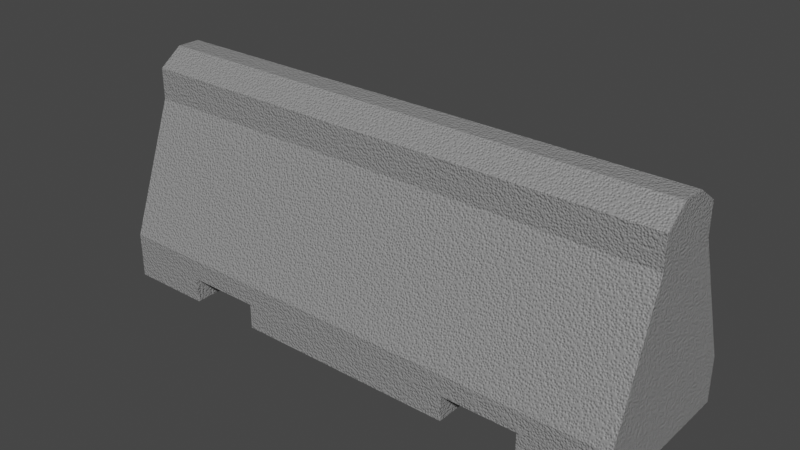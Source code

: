 # Source: concrete_barrier_01.blend  (saved by Blender 2.91.10; exported with 4.5.12 LTS)
import bpy
from mathutils import Matrix  # noqa: F401  (used for matrix-valued properties, if any)

bpy.ops.wm.read_factory_settings(use_empty=True)
scene = bpy.context.scene
scene.name = 'Scene'

# ---- collections
col_collection = bpy.data.collections.new('Collection'); scene.collection.children.link(col_collection)

# ---- materials (node trees are filled in below, after node groups)
mat_material_010 = bpy.data.materials.new('Material.010')
mat_material_010.use_transparent_shadow = False

# ---- material node trees
mat_material_010.use_nodes = True; mat_material_010.node_tree.nodes.clear()
_N = mat_material_010.node_tree.nodes; _L = mat_material_010.node_tree.links
n0 = _N.new('ShaderNodeOutputMaterial'); n0.name = 'Material Output'; n0.location = (300, 300)
n1 = _N.new('ShaderNodeTexVoronoi'); n1.name = 'Voronoi Texture'; n1.location = (-833, 174)
n1.inputs[2].default_value = 38.8
n2 = _N.new('ShaderNodeValToRGB'); n2.name = 'ColorRamp'; n2.location = (-620, 162)
while len(n2.color_ramp.elements) > 1: n2.color_ramp.elements.remove(n2.color_ramp.elements[-1])
n2.color_ramp.elements[0].position = 0.0; n2.color_ramp.elements[0].color = (0.0, 0.0, 0.0, 1.0)
_e = n2.color_ramp.elements.new(0.6682); _e.color = (1.0, 1.0, 1.0, 1.0)
n3 = _N.new('ShaderNodeBsdfPrincipled'); n3.name = 'Principled BSDF'; n3.location = (10, 300)
n3.distribution = 'GGX'
n3.subsurface_method = 'BURLEY'
n3.inputs[3].default_value = 1.45
n3.inputs[27].default_value = (0.0, 0.0, 0.0, 1.0)
n3.inputs[28].default_value = 1.0
n4 = _N.new('ShaderNodeBump'); n4.name = 'Bump'; n4.location = (-275, -134)
n4.inputs[0].default_value = 0.6379
n4.inputs[1].default_value = 0.02
n4.inputs[2].default_value = 1.0
n5 = _N.new('ShaderNodeRGB'); n5.name = 'RGB'; n5.location = (-421, 291)
n5.outputs[0].default_value = (0.2617, 0.2617, 0.2617, 1.0)
n6 = _N.new('ShaderNodeTexCoord'); n6.name = 'Texture Coordinate'; n6.location = (-1060, 161)
_L.new(n3.outputs[0], n0.inputs[0])
_L.new(n6.outputs[3], n1.inputs[0])
_L.new(n1.outputs[0], n2.inputs[0])
_L.new(n2.outputs[0], n4.inputs[3])
_L.new(n4.outputs[0], n3.inputs[5])
_L.new(n5.outputs[0], n3.inputs[0])
n0.is_active_output = True

# ---- world
world_world = bpy.data.worlds.new('World'); scene.world = world_world
world_world.use_nodes = True; world_world.node_tree.nodes.clear()
_N = world_world.node_tree.nodes; _L = world_world.node_tree.links
n0 = _N.new('ShaderNodeOutputWorld'); n0.name = 'World Output'; n0.location = (300, 300)
n1 = _N.new('ShaderNodeBackground'); n1.name = 'Background'; n1.location = (10, 300)
n1.inputs[0].default_value = (0.05088, 0.05088, 0.05088, 1.0)
_L.new(n1.outputs[0], n0.inputs[0])
n0.is_active_output = True
world_world.color = (0.05088, 0.05088, 0.05088)
world_world.use_sun_shadow = False
world_world.sun_shadow_jitter_overblur = 0.0

# ---- meshes
me_cube_003 = bpy.data.meshes.new('Cube.003')
me_cube_003.from_pydata([(-3.25, -1.0, -5.96e-08), (-3.25, -1.0, 0.549), (-3.25, 1.0, -5.96e-08), (-3.25, 1.0, 0.549), (3.25, -1.0, -5.96e-08), (3.25, -1.0, 0.549), (3.25, 1.0, -5.96e-08), (3.25, 1.0, 0.549), (-3.25, -0.4233, 2.128), (-3.25, 0.4233, 2.128), (3.25, 0.4233, 2.128), (3.25, -0.4233, 2.128), (-3.25, -0.4233, 2.506), (-3.25, 0.4233, 2.506), (3.25, 0.4233, 2.506), (3.25, -0.4233, 2.506), (-3.25, -0.1404, 2.707), (-3.25, 0.1404, 2.707), (3.25, 0.1404, 2.707), (3.25, -0.1404, 2.707), (-1.35, 1.0, -5.96e-08), (-1.35, 1.0, 0.549), (-1.35, -1.0, -5.96e-08), (-1.35, -1.0, 0.549), (-1.35, -1.0, 0.3), (-1.35, 1.0, 0.3), (-2.249, 1.0, -5.96e-08), (-2.249, -1.0, 0.549), (-2.249, -1.0, 0.3), (-2.249, 1.0, 0.549), (-2.249, -1.0, -5.96e-08), (-2.249, 1.0, 0.3), (1.351, 1.0, 0.549), (1.351, -1.0, 0.0), (1.351, 1.0, 0.3), (1.351, 1.0, -5.96e-08), (1.351, -1.0, 0.549), (1.351, -1.0, 0.3), (2.251, 1.0, 0.549), (2.251, -1.0, -5.96e-08), (2.251, 1.0, 0.3), (2.251, 1.0, -5.96e-08), (2.251, -1.0, 0.549), (2.251, -1.0, 0.3)], [], [(40, 38, 7, 6), (1, 3, 2, 0), (28, 27, 1, 0), (41, 6, 4, 39), (42, 5, 11), (29, 3, 9), (12, 8, 11, 15), (12, 15, 19, 16), (14, 13, 17, 18), (7, 5, 4, 6), (13, 14, 10, 9), (30, 28, 0), (41, 40, 6), (33, 37, 24, 22), (32, 21, 9, 10), (27, 23, 8), (37, 36, 23, 24), (31, 29, 21, 25), (2, 3, 29, 31), (2, 26, 30, 0), (1, 27, 8), (2, 31, 26), (21, 29, 9), (24, 23, 27, 28), (43, 42, 36, 37), (38, 32, 10), (28, 30, 26, 31), (20, 25, 34, 35), (23, 36, 11, 8), (20, 35, 33, 22), (25, 21, 32, 34), (4, 43, 39), (18, 17, 16, 19), (7, 38, 10), (4, 5, 42, 43), (36, 42, 11), (34, 32, 38, 40), (24, 28, 31, 25), (22, 24, 25, 20), (37, 33, 35, 34), (43, 37, 34, 40), (39, 43, 40, 41), (5, 7, 10, 11), (11, 10, 14, 15), (15, 14, 18, 19), (3, 1, 8, 9), (9, 8, 12, 13), (13, 12, 16, 17)])
_uv = me_cube_003.uv_layers.new(name='UVMap')
_uv.uv.foreach_set('vector', [0.4733, 0.4614, 0.625, 0.4614, 0.625, 0.5, 0.4733, 0.5, 0.625, 0.0, 0.625, 0.25, 0.4733, 0.25, 0.4733, 0.0, 0.4733, 0.962, 0.625, 0.962, 0.625, 1.0, 0.4733, 1.0, 0.3364, 0.5, 0.375, 0.5, 0.375, 0.75, 0.3364, 0.75, 0.625, 0.7886, 0.625, 0.75, 0.625, 0.7886, 0.625, 0.288, 0.625, 0.25, 0.625, 0.288, 0.625, 1.0, 0.625, 0.9278, 0.625, 0.75, 0.625, 0.75, 0.625, 1.0, 0.625, 0.75, 0.625, 0.75, 0.625, 1.0, 0.625, 0.5, 0.625, 0.25, 0.625, 0.25, 0.625, 0.5, 0.625, 0.5, 0.625, 0.75, 0.4733, 0.75, 0.4733, 0.5, 0.625, 0.25, 0.625, 0.5, 0.625, 0.4266, 0.625, 0.25, 0.375, 0.962, 0.4733, 0.962, 0.375, 1.0, 0.375, 0.4614, 0.4733, 0.4614, 0.375, 0.5, 0.375, 0.8234, 0.4733, 0.8234, 0.4733, 0.9278, 0.375, 0.9278, 0.625, 0.4266, 0.625, 0.3222, 0.625, 0.3222, 0.625, 0.4266, 0.625, 0.962, 0.625, 0.9278, 0.625, 0.962, 0.4733, 0.8234, 0.625, 0.8234, 0.625, 0.9278, 0.4733, 0.9278, 0.4733, 0.288, 0.625, 0.288, 0.625, 0.3222, 0.4733, 0.3222, 0.4733, 0.25, 0.625, 0.25, 0.625, 0.288, 0.4733, 0.288, 0.125, 0.5, 0.163, 0.5, 0.163, 0.75, 0.125, 0.75, 0.625, 1.0, 0.625, 0.962, 0.625, 1.0, 0.4733, 0.25, 0.4733, 0.288, 0.375, 0.288, 0.625, 0.3222, 0.625, 0.288, 0.625, 0.3222, 0.4733, 0.9278, 0.625, 0.9278, 0.625, 0.962, 0.4733, 0.962, 0.4733, 0.7886, 0.625, 0.7886, 0.625, 0.8234, 0.4733, 0.8234, 0.625, 0.4614, 0.625, 0.4266, 0.625, 0.4614, 0.0, 0.0, 0.0, 0.0, 0.0, 0.0, 0.0, 0.0, 0.375, 0.3222, 0.4733, 0.3222, 0.4733, 0.4266, 0.375, 0.4266, 0.625, 0.9278, 0.625, 0.8234, 0.625, 0.8234, 0.625, 0.9278, 0.1972, 0.5, 0.3016, 0.5, 0.3016, 0.75, 0.1972, 0.75, 0.4733, 0.3222, 0.625, 0.3222, 0.625, 0.4266, 0.4733, 0.4266, 0.4733, 0.75, 0.4733, 0.7886, 0.375, 0.7886, 0.625, 0.5, 0.875, 0.5, 0.875, 0.75, 0.625, 0.75, 0.625, 0.5, 0.625, 0.4614, 0.625, 0.5, 0.4733, 0.75, 0.625, 0.75, 0.625, 0.7886, 0.4733, 0.7886, 0.625, 0.8234, 0.625, 0.7886, 0.625, 0.8234, 0.4733, 0.4266, 0.625, 0.4266, 0.625, 0.4614, 0.4733, 0.4614, 0.0, 0.0, 0.0, 0.0, 0.0, 0.0, 0.0, 0.0, 0.0, 0.0, 0.0, 0.0, 0.0, 0.0, 0.0, 0.0, 0.0, 0.0, 0.0, 0.0, 0.0, 0.0, 0.0, 0.0, 0.0, 0.0, 0.0, 0.0, 0.0, 0.0, 0.0, 0.0, 0.0, 0.0, 0.0, 0.0, 0.0, 0.0, 0.0, 0.0, 0.625, 0.75, 0.625, 0.5, 0.625, 0.5, 0.625, 0.75, 0.625, 0.75, 0.625, 0.5, 0.625, 0.5, 0.625, 0.75, 0.625, 0.75, 0.625, 0.5, 0.625, 0.5, 0.625, 0.75, 0.625, 0.25, 0.625, 0.0, 0.625, 0.0, 0.625, 0.25, 0.625, 0.25, 0.625, 0.0, 0.625, 0.0, 0.625, 0.25, 0.625, 0.25, 0.625, 0.0, 0.625, 0.0, 0.625, 0.25])
me_cube_003.materials.append(mat_material_010)
me_cube_003.use_remesh_fix_poles = True
me_cube_003.use_remesh_preserve_attributes = False
me_cube_003.use_mirror_vertex_groups = False
me_cube_003.update()

# ---- objects
ob_barrier = bpy.data.objects.new('Barrier', me_cube_003)

# ---- transforms, parenting, visibility, modifiers, constraints
ob_barrier.location = (0.0, 0.0, 0.0)
ob_barrier.lineart.crease_threshold = 0.0

# ---- collection membership
col_collection.objects.link(ob_barrier)

# ---- scene / render settings (as saved in the file)
scene.frame_start = 1; scene.frame_end = 250; scene.frame_set(1)
scene.render.engine = 'BLENDER_EEVEE_NEXT'
scene.cycles.use_denoising = False
scene.cycles.samples = 128
scene.cycles.sampling_pattern = 'TABULATED_SOBOL'
scene.cycles.use_adaptive_sampling = False
scene.cycles.use_light_tree = False
scene.view_settings.view_transform = 'Filmic'
bpy.context.view_layer.update()

# ---- added for rendering (the .blend has no active camera and no usable light): camera, sun
cam_auto = bpy.data.cameras.new('AutoCamera')
cam_auto.lens = 50.0
cam_auto.sensor_width = 36.0
cam_auto.clip_end = 1000.0
ob_auto_camera = bpy.data.objects.new('AutoCamera', cam_auto)
scene.collection.objects.link(ob_auto_camera)
ob_auto_camera.location = (6.77195, -8.12683, 6.77139)
ob_auto_camera.rotation_euler = (1.09748, -7.21219e-08, 0.694738)
scene.camera = ob_auto_camera
light_auto_sun = bpy.data.lights.new('AutoSun', 'SUN')
light_auto_sun.energy = 3.0
light_auto_sun.angle = 0.0523599
ob_auto_sun = bpy.data.objects.new('AutoSun', light_auto_sun)
scene.collection.objects.link(ob_auto_sun)
ob_auto_sun.rotation_euler = (0.872665, 0.174533, 0.523599)
bpy.context.view_layer.update()
